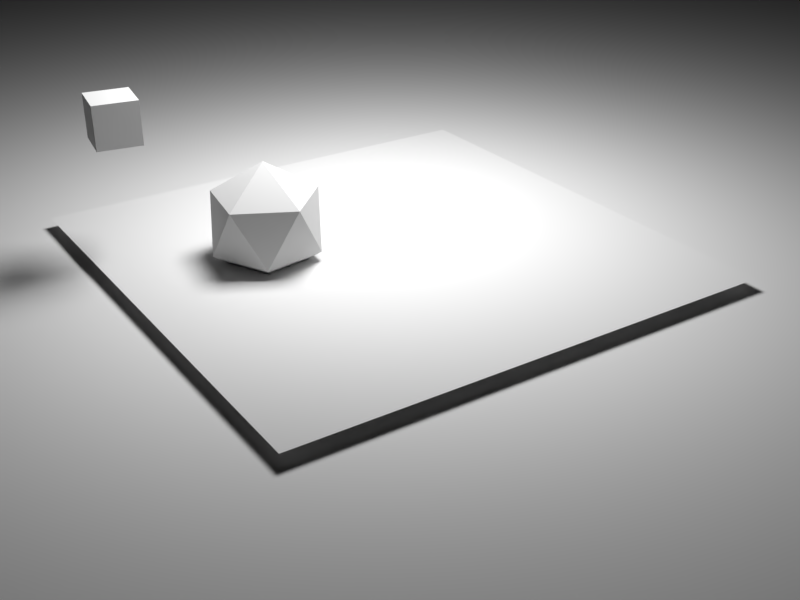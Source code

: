 # Source: 02_-_dupli_groups.blend  (saved by Blender 2.79.0; exported with 4.5.12 LTS)
import bpy
from mathutils import Matrix  # noqa: F401  (used for matrix-valued properties, if any)

bpy.ops.wm.read_factory_settings(use_empty=True)
scene = bpy.context.scene
scene.name = 'Scene'

# ---- collections
col_collection_1 = bpy.data.collections.new('Collection 1'); scene.collection.children.link(col_collection_1)
col_collection_20 = bpy.data.collections.new('Collection 20'); scene.collection.children.link(col_collection_20)

# ---- materials (node trees are filled in below, after node groups)
mat_material_004 = bpy.data.materials.new('Material.004')
mat_material_004.alpha_threshold = 0.0
mat_material_004.roughness = 0.5

# ---- material node trees

# ---- world
world_world = bpy.data.worlds.new('World'); scene.world = world_world
world_world.color = (0.0, 0.0, 0.0)
world_world.use_sun_shadow = False
world_world.sun_shadow_jitter_overblur = 0.0
world_world.cycles.sampling_method = 'MANUAL'

# ---- cameras
cam_camera = bpy.data.cameras.new('Camera')
cam_camera.sensor_fit = 'HORIZONTAL'
cam_camera.passepartout_alpha = 0.1303
cam_camera.clip_end = 100.0
cam_camera.lens = 35.0
cam_camera.sensor_width = 24.89
cam_camera.sensor_height = 18.66
cam_camera.ortho_scale = 7.314
cam_camera.show_safe_areas = True
cam_camera.show_name = True
cam_camera.show_sensor = True
cam_camera.dof.focus_distance = 0.0
cam_camera.dof.aperture_fstop = 128.0

# ---- lights
light_area = bpy.data.lights.new('Area', 'AREA')
light_area.transmission_factor = 0.0
light_area.energy = 78.54
light_area.shadow_buffer_clip_start = 0.5
light_area.shadow_soft_size = 1.0
light_area.shadow_maximum_resolution = 0.006
light_area.use_absolute_resolution = True
light_area.size = 1.0
light_area.size_y = 0.1

# ---- meshes
me_cube_002 = bpy.data.meshes.new('Cube.002')
me_cube_002.from_pydata([(-1.0, -1.0, -1.0), (-1.0, -1.0, 1.0), (-1.0, 1.0, -1.0), (-1.0, 1.0, 1.0), (1.0, -1.0, -1.0), (1.0, -1.0, 1.0), (1.0, 1.0, -1.0), (1.0, 1.0, 1.0)], [], [(0, 1, 3, 2), (2, 3, 7, 6), (6, 7, 5, 4), (4, 5, 1, 0), (2, 6, 4, 0), (7, 3, 1, 5)])
me_cube_002.materials.append(mat_material_004)
me_cube_002.use_remesh_preserve_volume = False
me_cube_002.use_remesh_preserve_attributes = False
me_cube_002.use_mirror_vertex_groups = False
me_cube_002.update()
me_cube_001 = bpy.data.meshes.new('Cube.001')
me_cube_001.from_pydata([(-1.0, -1.0, -1.0), (-1.0, -1.0, 1.0), (-1.0, 1.0, -1.0), (-1.0, 1.0, 1.0), (1.0, -1.0, -1.0), (1.0, -1.0, 1.0), (1.0, 1.0, -1.0), (1.0, 1.0, 1.0)], [], [(0, 1, 3, 2), (2, 3, 7, 6), (6, 7, 5, 4), (4, 5, 1, 0), (2, 6, 4, 0), (7, 3, 1, 5)])
me_cube_001.materials.append(mat_material_004)
me_cube_001.use_remesh_preserve_volume = False
me_cube_001.use_remesh_preserve_attributes = False
me_cube_001.use_mirror_vertex_groups = False
me_cube_001.update()
me_icosphere = bpy.data.meshes.new('Icosphere')
me_icosphere.from_pydata([(0.0, 0.0, -1.0), (0.7236, -0.5257, -0.4472), (-0.2764, -0.8506, -0.4472), (-0.8944, 0.0, -0.4472), (-0.2764, 0.8506, -0.4472), (0.7236, 0.5257, -0.4472), (0.2764, -0.8506, 0.4472), (-0.7236, -0.5257, 0.4472), (-0.7236, 0.5257, 0.4472), (0.2764, 0.8506, 0.4472), (0.8944, 0.0, 0.4472), (0.0, 0.0, 1.0)], [], [(0, 1, 2), (1, 0, 5), (0, 2, 3), (0, 3, 4), (0, 4, 5), (1, 5, 10), (2, 1, 6), (3, 2, 7), (4, 3, 8), (5, 4, 9), (1, 10, 6), (2, 6, 7), (3, 7, 8), (4, 8, 9), (5, 9, 10), (6, 10, 11), (7, 6, 11), (8, 7, 11), (9, 8, 11), (10, 9, 11)])
me_icosphere.materials.append(mat_material_004)
me_icosphere.use_remesh_preserve_volume = False
me_icosphere.use_remesh_preserve_attributes = False
me_icosphere.use_mirror_vertex_groups = False
me_icosphere.update()
me_grid_001 = bpy.data.meshes.new('Grid.001')
me_grid_001.from_pydata([(-1.0, -1.0, 0.0), (-0.5, -1.0, 0.0), (0.0, -1.0, 0.0), (0.5, -1.0, 0.0), (1.0, -1.0, 0.0), (-1.0, -0.5, 0.0), (-0.5, -0.5, 0.0), (0.0, -0.5, 0.0), (0.5, -0.5, 0.0), (1.0, -0.5, 0.0), (-1.0, 0.0, 0.0), (-0.5, 0.0, 0.0), (0.0, 0.0, 0.0), (0.5, 0.0, 0.0), (1.0, 0.0, 0.0), (-1.0, 0.5, 0.0), (-0.5, 0.5, 0.0), (0.0, 0.5, 0.0), (0.5, 0.5, 0.0), (1.0, 0.5, 0.0), (-1.0, 1.0, 0.0), (-0.5, 1.0, 0.0), (0.0, 1.0, 0.0), (0.5, 1.0, 0.0), (1.0, 1.0, 0.0)], [], [(0, 1, 6, 5), (1, 2, 7, 6), (2, 3, 8, 7), (3, 4, 9, 8), (5, 6, 11, 10), (6, 7, 12, 11), (7, 8, 13, 12), (8, 9, 14, 13), (10, 11, 16, 15), (11, 12, 17, 16), (12, 13, 18, 17), (13, 14, 19, 18), (15, 16, 21, 20), (16, 17, 22, 21), (17, 18, 23, 22), (18, 19, 24, 23)])
me_grid_001.materials.append(mat_material_004)
me_grid_001.use_remesh_preserve_volume = False
me_grid_001.use_remesh_preserve_attributes = False
me_grid_001.use_mirror_vertex_groups = False
me_grid_001.update()
me_plane = bpy.data.meshes.new('Plane')
me_plane.from_pydata([(-1.0, -1.0, 0.0), (1.0, -1.0, 0.0), (-1.0, 1.0, 0.0), (1.0, 1.0, 0.0)], [], [(0, 1, 3, 2)])
me_plane.materials.append(mat_material_004)
me_plane.use_remesh_preserve_volume = False
me_plane.use_remesh_preserve_attributes = False
me_plane.use_mirror_vertex_groups = False
me_plane.update()

# ---- objects
ob_cube_001 = bpy.data.objects.new('Cube.001', me_cube_002)
ob_cube = bpy.data.objects.new('Cube', me_cube_001)
ob_icosphere = bpy.data.objects.new('Icosphere', me_icosphere)
ob_grid = bpy.data.objects.new('Grid', me_grid_001)
ob_plane = bpy.data.objects.new('Plane', me_plane)
ob_area = bpy.data.objects.new('Area', light_area)
ob_lookat = bpy.data.objects.new('LookAt', None)
ob_camera = bpy.data.objects.new('Camera', cam_camera)

# ---- transforms, parenting, visibility, modifiers, constraints
ob_cube_001.location = (-1.257, -0.04721, 0.92)
ob_cube_001.rotation_euler = (0.0, -0.0, 0.427)
ob_cube_001.scale = (0.1027, 0.1027, 0.1027)
ob_cube_001.lineart.crease_threshold = 0.0
ob_cube.location = (-0.004572, -0.08595, 0.09564)
ob_cube.rotation_euler = (0.0, -0.0, 0.427)
ob_cube.scale = (0.1027, 0.1027, 0.1027)
ob_cube.lineart.crease_threshold = 0.0
ob_icosphere.location = (-0.6084, -0.08595, 0.4508)
ob_icosphere.rotation_euler = (0.0, -0.0, 0.427)
ob_icosphere.scale = (0.2884, 0.2884, 0.2884)
ob_icosphere.lineart.crease_threshold = 0.0
ob_grid.location = (-0.07706, 0.008293, 0.2773)
ob_grid.rotation_euler = (0.0, -0.0, 2.157)
ob_grid.scale = (1.191, 1.191, 1.191)
ob_grid.show_instancer_for_render = False
ob_grid.lineart.crease_threshold = 0.0
ob_plane.location = (-0.2112, 1.563, 0.2199)
ob_plane.scale = (3.784, 3.913, 3.668)
ob_plane.lineart.crease_threshold = 0.0
ob_area.location = (-0.07155, 0.3488, 2.487)
ob_area.lineart.crease_threshold = 0.0
ob_lookat.location = (1.88e-16, 0.0, 0.0)
ob_lookat.empty_image_offset = (0.0, 0.0)
ob_lookat.lineart.crease_threshold = 0.0
ob_camera.location = (3.946e-10, -4.772, 2.518)
ob_camera.lock_rotations_4d = False
ob_camera.empty_display_type = 'ARROWS'
ob_camera.color = (0.0, 0.0, 0.0, 0.0)
ob_camera.display_type = 'WIRE'
ob_camera.show_axis = True
ob_camera.lineart.crease_threshold = 0.0
_c = ob_camera.constraints.new('TRACK_TO'); _c.name = 'TrackTo'
_c.target = ob_lookat

# ---- collection membership
col_collection_1.objects.link(ob_cube_001)
col_collection_1.objects.link(ob_cube)
col_collection_1.objects.link(ob_icosphere)
col_collection_1.objects.link(ob_grid)
col_collection_1.objects.link(ob_plane)
col_collection_20.objects.link(ob_area)
col_collection_20.objects.link(ob_lookat)
col_collection_20.objects.link(ob_camera)

# ---- scene / render settings (as saved in the file)
scene.camera = ob_camera
scene.frame_start = 1; scene.frame_end = 100; scene.frame_set(1)
scene.render.engine = 'BLENDER_EEVEE_NEXT'
scene.render.image_settings.compression = 90
scene.render.resolution_x = 768
scene.render.resolution_y = 576
scene.render.resolution_percentage = 50
scene.render.fps = 25
scene.render.dither_intensity = 0.0
scene.render.bake_margin = 2
scene.render.bake_bias = 0.0
scene.cycles.shading_system = True
scene.cycles.use_denoising = False
scene.cycles.samples = 128
scene.cycles.sampling_pattern = 'TABULATED_SOBOL'
scene.cycles.use_adaptive_sampling = False
scene.cycles.use_light_tree = False
scene.cycles.blur_glossy = 0.0
scene.cycles.sample_clamp_indirect = 0.0
scene.view_settings.view_transform = 'Standard'
bpy.context.view_layer.update()
